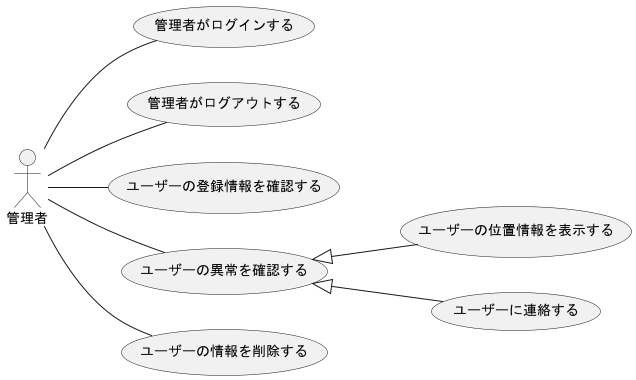

The diagram above was rendered by PlantUML. Its source (embedded in the PNG):
@startuml 管理者
left to right direction
actor 管理者

管理者 -- (管理者がログインする)
管理者 -- (管理者がログアウトする)
管理者 -- (ユーザーの登録情報を確認する)
管理者 -- (ユーザーの異常を確認する)
管理者 -- (ユーザーの情報を削除する)

(ユーザーの異常を確認する) <|-- (ユーザーの位置情報を表示する)
(ユーザーの異常を確認する) <|-- (ユーザーに連絡する)

@enduml